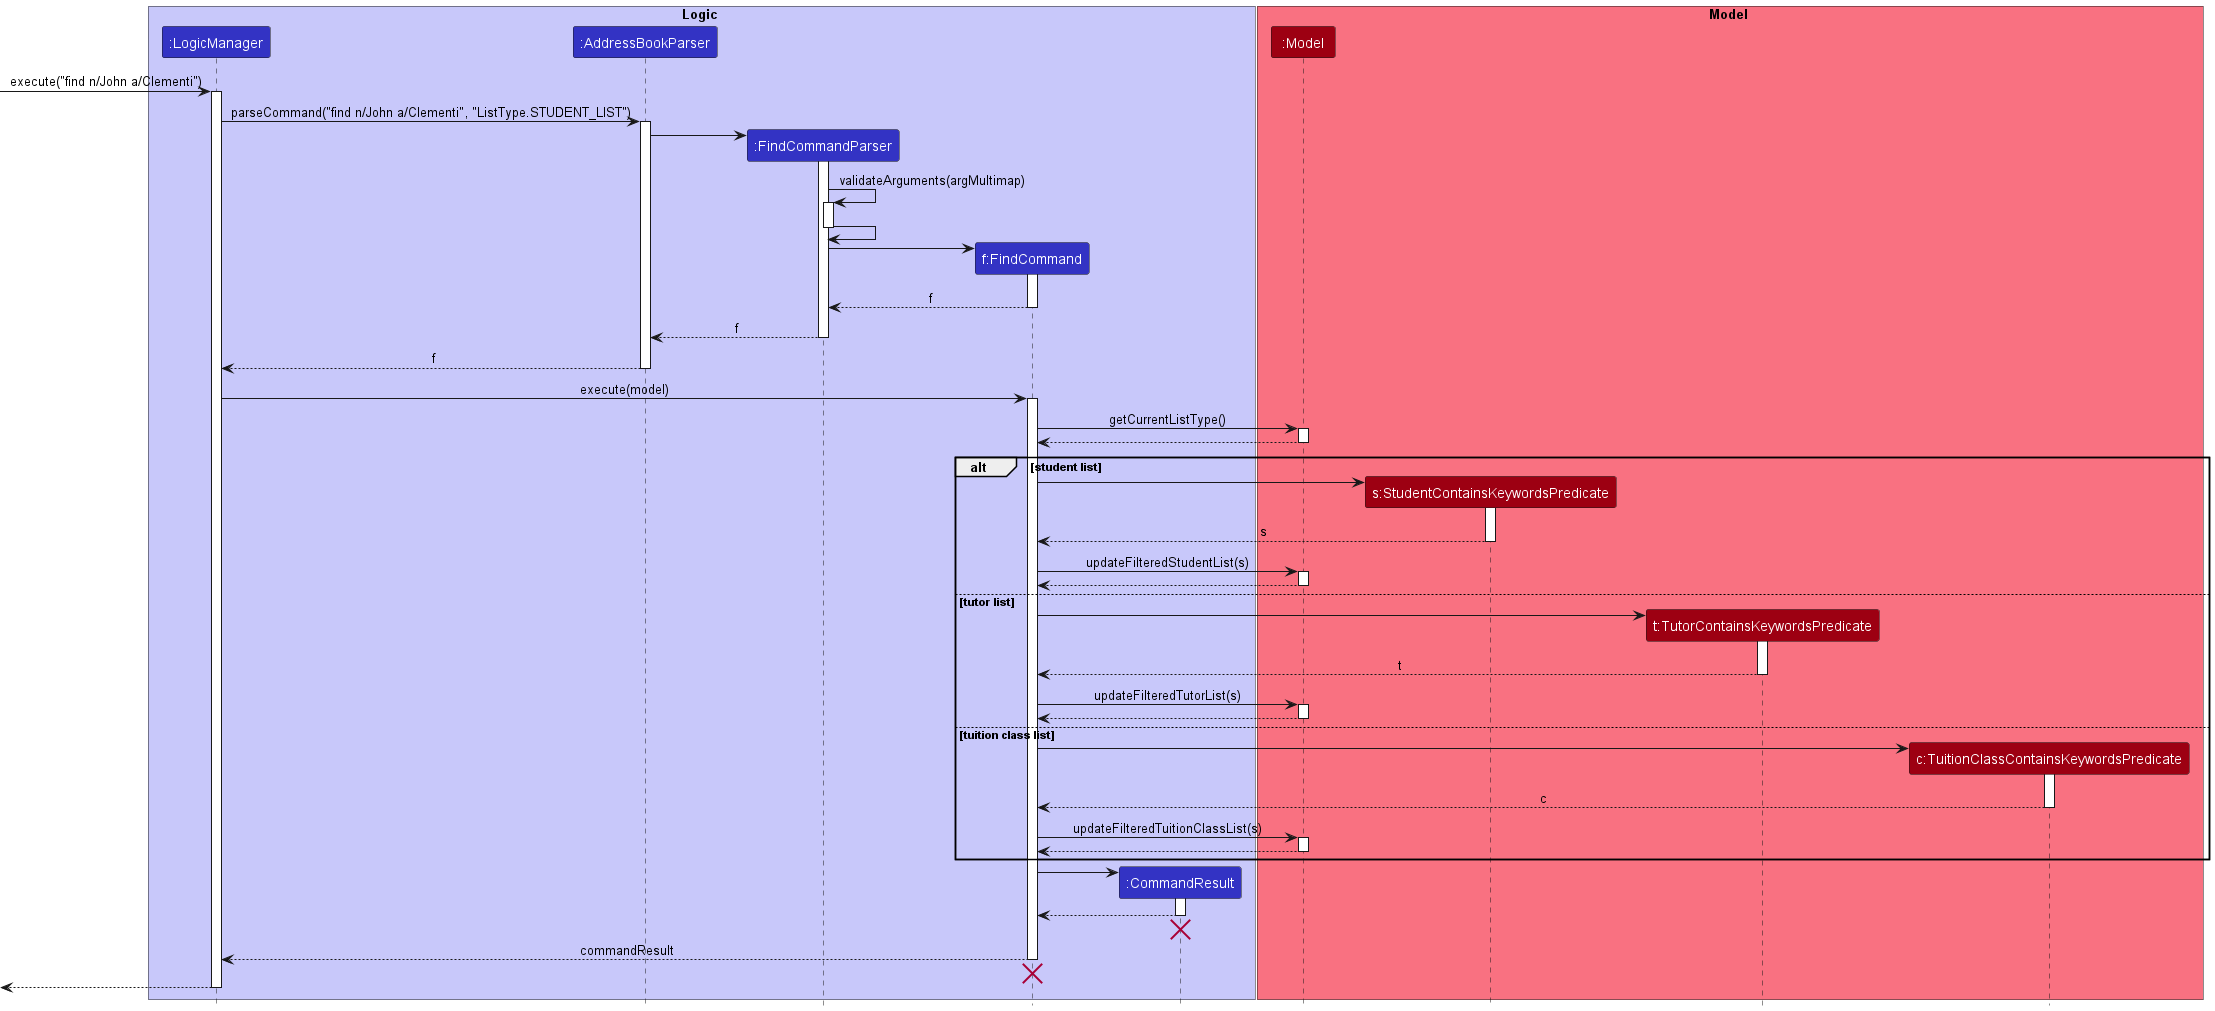

The diagram above was rendered by PlantUML. Its source (embedded in the PNG):
@startuml
!include style.puml


box Logic LOGIC_COLOR_T1
participant ":LogicManager" as LogicManager LOGIC_COLOR
participant ":AddressBookParser" as AddressBookParser LOGIC_COLOR
participant ":FindCommandParser" as FindCommandParser LOGIC_COLOR
participant "f:FindCommand" as FindCommand LOGIC_COLOR
participant ":CommandResult" as CommandResult LOGIC_COLOR
end box

box Model MODEL_COLOR_T1
participant ":Model" as Model MODEL_COLOR
participant "s:StudentContainsKeywordsPredicate" as StudentContainsKeywordsPredicate MODEL_COLOR
participant "t:TutorContainsKeywordsPredicate" as TutorContainsKeywordsPredicate MODEL_COLOR
participant "c:TuitionClassContainsKeywordsPredicate" as TuitionClassContainsKeywordsPredicate MODEL_COLOR
end box

[-> LogicManager : execute("find n/John a/Clementi")
activate LogicManager

LogicManager -> AddressBookParser : parseCommand("find n/John a/Clementi", "ListType.STUDENT_LIST")
activate AddressBookParser

create FindCommandParser
AddressBookParser -> FindCommandParser
activate FindCommandParser

FindCommandParser -> FindCommandParser : validateArguments(argMultimap)
activate FindCommandParser
FindCommandParser -> FindCommandParser
deactivate FindCommandParser

create FindCommand
FindCommandParser -> FindCommand
activate FindCommand

FindCommand --> FindCommandParser : f
deactivate FindCommand

FindCommandParser --> AddressBookParser : f
deactivate FindCommandParser

AddressBookParser --> LogicManager : f
deactivate AddressBookParser

LogicManager -> FindCommand : execute(model)
activate FindCommand

FindCommand -> Model : getCurrentListType()
activate Model

Model --> FindCommand
deactivate Model

alt student list

create StudentContainsKeywordsPredicate
FindCommand -> StudentContainsKeywordsPredicate
activate StudentContainsKeywordsPredicate

StudentContainsKeywordsPredicate --> FindCommand : s
deactivate StudentContainsKeywordsPredicate

FindCommand -> Model : updateFilteredStudentList(s)
activate Model

Model --> FindCommand
deactivate Model

else tutor list

create TutorContainsKeywordsPredicate
FindCommand -> TutorContainsKeywordsPredicate
activate TutorContainsKeywordsPredicate

TutorContainsKeywordsPredicate --> FindCommand : t
deactivate TutorContainsKeywordsPredicate

FindCommand -> Model : updateFilteredTutorList(s)
activate Model

Model --> FindCommand
deactivate Model

else tuition class list

create TuitionClassContainsKeywordsPredicate
FindCommand -> TuitionClassContainsKeywordsPredicate
activate TuitionClassContainsKeywordsPredicate

TuitionClassContainsKeywordsPredicate --> FindCommand : c
deactivate TuitionClassContainsKeywordsPredicate

FindCommand -> Model : updateFilteredTuitionClassList(s)
activate Model

Model --> FindCommand
deactivate Model

end

create CommandResult
FindCommand -> CommandResult
activate CommandResult

CommandResult --> FindCommand
deactivate CommandResult
CommandResult -[hidden]-> FindCommand
destroy CommandResult

FindCommand --> LogicManager : commandResult
deactivate FindCommand

FindCommand -[hidden]-> LogicManager
destroy FindCommand

[<--LogicManager
deactivate LogicManager
@enduml